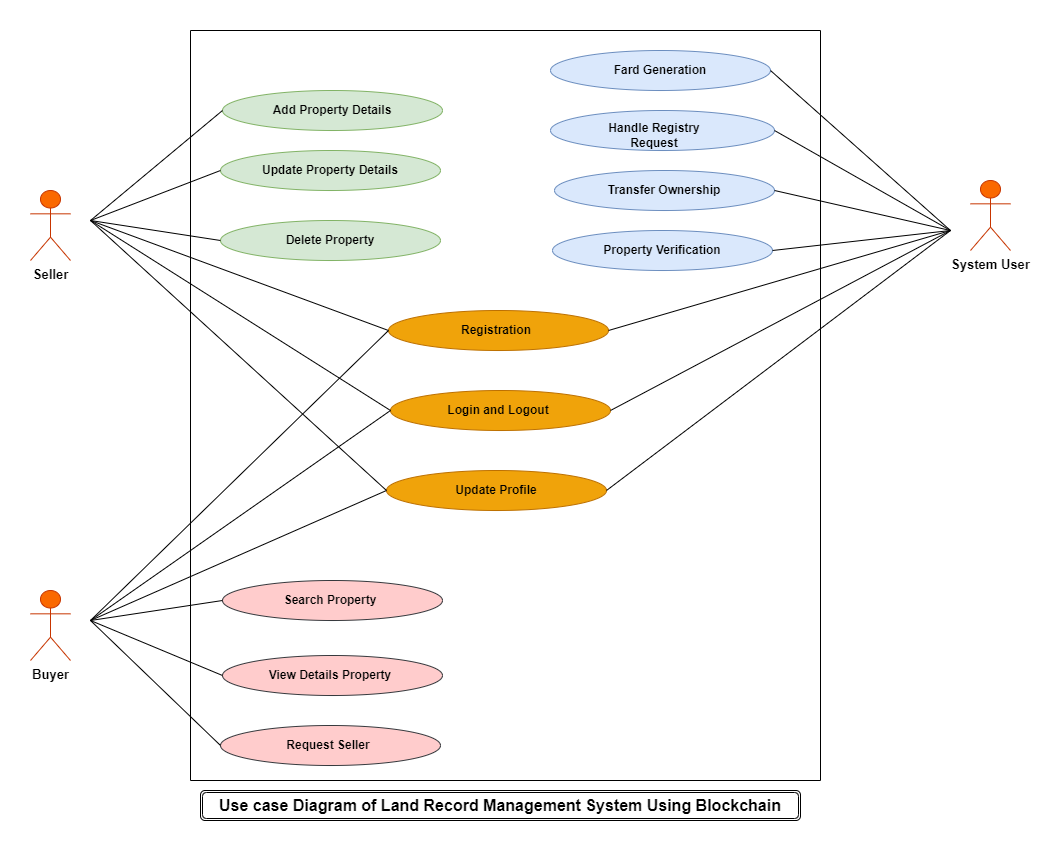

The diagram above was exported from draw.io. Its source (the exported page's mxGraphModel, read from the mxfile embedded in the PNG):
<mxGraphModel dx="1832" dy="954" grid="1" gridSize="10" guides="1" tooltips="1" connect="1" arrows="1" fold="1" page="1" pageScale="1" pageWidth="827" pageHeight="1169" math="0" shadow="0">
  <root>
    <mxCell id="0" />
    <mxCell id="1" parent="0" />
    <mxCell id="Bwd-wIGgcna3VDSb776q-1" value="&lt;font style=&quot;font-size: 13px;&quot;&gt;Buyer&lt;/font&gt;" style="shape=umlActor;verticalLabelPosition=bottom;verticalAlign=top;html=1;outlineConnect=0;fontStyle=1;shadow=0;fillColor=#fa6800;fontColor=#000000;strokeColor=#C73500;" parent="1" vertex="1">
      <mxGeometry x="140" y="610" width="40" height="70" as="geometry" />
    </mxCell>
    <mxCell id="p2i2U4AFX38j0920N5Rt-1" value="" style="swimlane;startSize=0;" parent="1" vertex="1">
      <mxGeometry x="300" y="50" width="630" height="750" as="geometry" />
    </mxCell>
    <mxCell id="Bwd-wIGgcna3VDSb776q-3" value="" style="ellipse;whiteSpace=wrap;html=1;fontStyle=1;fillColor=#f0a30a;fontColor=#000000;strokeColor=#BD7000;" parent="p2i2U4AFX38j0920N5Rt-1" vertex="1">
      <mxGeometry x="198" y="280" width="220" height="40" as="geometry" />
    </mxCell>
    <mxCell id="Bwd-wIGgcna3VDSb776q-4" value="Registration" style="text;html=1;strokeColor=none;fillColor=none;align=center;verticalAlign=middle;whiteSpace=wrap;rounded=0;fontStyle=1" parent="p2i2U4AFX38j0920N5Rt-1" vertex="1">
      <mxGeometry x="235" y="285" width="142" height="30" as="geometry" />
    </mxCell>
    <mxCell id="p2i2U4AFX38j0920N5Rt-11" value="" style="ellipse;whiteSpace=wrap;html=1;fontStyle=1;fillColor=#f0a30a;fontColor=#000000;strokeColor=#BD7000;" parent="p2i2U4AFX38j0920N5Rt-1" vertex="1">
      <mxGeometry x="200" y="360" width="220" height="40" as="geometry" />
    </mxCell>
    <mxCell id="p2i2U4AFX38j0920N5Rt-12" value="Login and Logout" style="text;html=1;strokeColor=none;fillColor=none;align=center;verticalAlign=middle;whiteSpace=wrap;rounded=0;fontStyle=1" parent="p2i2U4AFX38j0920N5Rt-1" vertex="1">
      <mxGeometry x="237" y="365" width="142" height="30" as="geometry" />
    </mxCell>
    <mxCell id="p2i2U4AFX38j0920N5Rt-14" value="Update Profile" style="text;html=1;strokeColor=none;fillColor=none;align=center;verticalAlign=middle;whiteSpace=wrap;rounded=0;fontStyle=1" parent="p2i2U4AFX38j0920N5Rt-1" vertex="1">
      <mxGeometry x="233" y="445" width="142" height="30" as="geometry" />
    </mxCell>
    <mxCell id="p2i2U4AFX38j0920N5Rt-13" value="Update Profile" style="ellipse;whiteSpace=wrap;html=1;fontStyle=1;fillColor=#f0a30a;fontColor=#000000;strokeColor=#BD7000;" parent="p2i2U4AFX38j0920N5Rt-1" vertex="1">
      <mxGeometry x="196" y="440" width="220" height="40" as="geometry" />
    </mxCell>
    <mxCell id="p2i2U4AFX38j0920N5Rt-15" value="Add Property Details" style="ellipse;whiteSpace=wrap;html=1;fontStyle=1;labelBackgroundColor=none;labelBorderColor=none;fillColor=#d5e8d4;strokeColor=#82b366;" parent="p2i2U4AFX38j0920N5Rt-1" vertex="1">
      <mxGeometry x="32" y="60" width="220" height="40" as="geometry" />
    </mxCell>
    <mxCell id="p2i2U4AFX38j0920N5Rt-68" value="Update Property Details" style="ellipse;whiteSpace=wrap;html=1;fontStyle=1;labelBackgroundColor=none;labelBorderColor=none;fillColor=#d5e8d4;strokeColor=#82b366;" parent="p2i2U4AFX38j0920N5Rt-1" vertex="1">
      <mxGeometry x="30" y="120" width="220" height="40" as="geometry" />
    </mxCell>
    <mxCell id="p2i2U4AFX38j0920N5Rt-69" value="Delete Property" style="ellipse;whiteSpace=wrap;html=1;fontStyle=1;labelBackgroundColor=none;labelBorderColor=none;fillColor=#d5e8d4;strokeColor=#82b366;" parent="p2i2U4AFX38j0920N5Rt-1" vertex="1">
      <mxGeometry x="30" y="190" width="220" height="40" as="geometry" />
    </mxCell>
    <mxCell id="p2i2U4AFX38j0920N5Rt-71" value="" style="ellipse;whiteSpace=wrap;html=1;fontStyle=1;fillColor=#ffcccc;strokeColor=#36393d;" parent="p2i2U4AFX38j0920N5Rt-1" vertex="1">
      <mxGeometry x="32" y="550" width="220" height="40" as="geometry" />
    </mxCell>
    <mxCell id="p2i2U4AFX38j0920N5Rt-72" value="Search Property" style="text;html=1;strokeColor=none;fillColor=none;align=center;verticalAlign=middle;whiteSpace=wrap;rounded=0;fontStyle=1" parent="p2i2U4AFX38j0920N5Rt-1" vertex="1">
      <mxGeometry x="69" y="555" width="142" height="30" as="geometry" />
    </mxCell>
    <mxCell id="p2i2U4AFX38j0920N5Rt-49" value="" style="ellipse;whiteSpace=wrap;html=1;fontStyle=1;fillColor=#ffcccc;strokeColor=#36393d;" parent="p2i2U4AFX38j0920N5Rt-1" vertex="1">
      <mxGeometry x="32" y="625" width="220" height="40" as="geometry" />
    </mxCell>
    <mxCell id="p2i2U4AFX38j0920N5Rt-50" value="View Details Property" style="text;html=1;strokeColor=none;fillColor=none;align=center;verticalAlign=middle;whiteSpace=wrap;rounded=0;fontStyle=1" parent="p2i2U4AFX38j0920N5Rt-1" vertex="1">
      <mxGeometry x="69" y="630" width="142" height="30" as="geometry" />
    </mxCell>
    <mxCell id="p2i2U4AFX38j0920N5Rt-74" value="" style="ellipse;whiteSpace=wrap;html=1;fontStyle=1;fillColor=#ffcccc;strokeColor=#36393d;" parent="p2i2U4AFX38j0920N5Rt-1" vertex="1">
      <mxGeometry x="30" y="695" width="220" height="40" as="geometry" />
    </mxCell>
    <mxCell id="p2i2U4AFX38j0920N5Rt-75" value="Request Seller" style="text;html=1;strokeColor=none;fillColor=none;align=center;verticalAlign=middle;whiteSpace=wrap;rounded=0;fontStyle=1" parent="p2i2U4AFX38j0920N5Rt-1" vertex="1">
      <mxGeometry x="67" y="700" width="142" height="30" as="geometry" />
    </mxCell>
    <mxCell id="p2i2U4AFX38j0920N5Rt-23" value="Property Verification" style="ellipse;whiteSpace=wrap;html=1;fontStyle=1;fillColor=#dae8fc;strokeColor=#6c8ebf;" parent="p2i2U4AFX38j0920N5Rt-1" vertex="1">
      <mxGeometry x="362" y="200" width="220" height="40" as="geometry" />
    </mxCell>
    <mxCell id="p2i2U4AFX38j0920N5Rt-76" value="Fard Generation" style="ellipse;whiteSpace=wrap;html=1;fontStyle=1;fillColor=#dae8fc;strokeColor=#6c8ebf;" parent="p2i2U4AFX38j0920N5Rt-1" vertex="1">
      <mxGeometry x="360" y="20" width="220" height="40" as="geometry" />
    </mxCell>
    <mxCell id="p2i2U4AFX38j0920N5Rt-60" value="" style="ellipse;whiteSpace=wrap;html=1;fontStyle=1;fillColor=#dae8fc;strokeColor=#6c8ebf;" parent="p2i2U4AFX38j0920N5Rt-1" vertex="1">
      <mxGeometry x="360" y="80" width="224" height="40" as="geometry" />
    </mxCell>
    <mxCell id="p2i2U4AFX38j0920N5Rt-61" value="Handle Registry Request" style="text;html=1;strokeColor=none;fillColor=none;align=center;verticalAlign=middle;whiteSpace=wrap;rounded=0;fontStyle=1" parent="p2i2U4AFX38j0920N5Rt-1" vertex="1">
      <mxGeometry x="393" y="90" width="142" height="30" as="geometry" />
    </mxCell>
    <mxCell id="p2i2U4AFX38j0920N5Rt-89" value="" style="endArrow=none;html=1;rounded=0;fontSize=13;fontColor=default;exitX=1;exitY=0.5;exitDx=0;exitDy=0;" parent="p2i2U4AFX38j0920N5Rt-1" edge="1">
      <mxGeometry width="50" height="50" relative="1" as="geometry">
        <mxPoint x="418" y="300" as="sourcePoint" />
        <mxPoint x="760" y="200" as="targetPoint" />
      </mxGeometry>
    </mxCell>
    <mxCell id="p2i2U4AFX38j0920N5Rt-90" value="" style="endArrow=none;html=1;rounded=0;fontSize=13;fontColor=default;exitX=1;exitY=0.5;exitDx=0;exitDy=0;" parent="p2i2U4AFX38j0920N5Rt-1" edge="1">
      <mxGeometry width="50" height="50" relative="1" as="geometry">
        <mxPoint x="420" y="380" as="sourcePoint" />
        <mxPoint x="760" y="200" as="targetPoint" />
      </mxGeometry>
    </mxCell>
    <mxCell id="p2i2U4AFX38j0920N5Rt-91" value="" style="endArrow=none;html=1;rounded=0;fontSize=13;fontColor=default;exitX=1;exitY=0.5;exitDx=0;exitDy=0;" parent="p2i2U4AFX38j0920N5Rt-1" edge="1">
      <mxGeometry width="50" height="50" relative="1" as="geometry">
        <mxPoint x="416" y="460" as="sourcePoint" />
        <mxPoint x="760" y="200" as="targetPoint" />
      </mxGeometry>
    </mxCell>
    <mxCell id="p2i2U4AFX38j0920N5Rt-95" value="" style="endArrow=none;html=1;rounded=0;fontSize=13;fontColor=default;exitX=0;exitY=0.5;exitDx=0;exitDy=0;" parent="p2i2U4AFX38j0920N5Rt-1" edge="1" source="Bwd-wIGgcna3VDSb776q-3">
      <mxGeometry width="50" height="50" relative="1" as="geometry">
        <mxPoint x="418" y="303.5000000000002" as="sourcePoint" />
        <mxPoint x="-100" y="590" as="targetPoint" />
      </mxGeometry>
    </mxCell>
    <mxCell id="p2i2U4AFX38j0920N5Rt-97" value="" style="endArrow=none;html=1;rounded=0;fontSize=13;fontColor=default;exitX=0;exitY=0.5;exitDx=0;exitDy=0;" parent="p2i2U4AFX38j0920N5Rt-1" edge="1" source="p2i2U4AFX38j0920N5Rt-11">
      <mxGeometry width="50" height="50" relative="1" as="geometry">
        <mxPoint x="416" y="460" as="sourcePoint" />
        <mxPoint x="-100" y="590" as="targetPoint" />
      </mxGeometry>
    </mxCell>
    <mxCell id="p2i2U4AFX38j0920N5Rt-104" value="Transfer Ownership" style="ellipse;whiteSpace=wrap;html=1;fontStyle=1;fillColor=#dae8fc;strokeColor=#6c8ebf;" parent="p2i2U4AFX38j0920N5Rt-1" vertex="1">
      <mxGeometry x="364" y="140" width="220" height="40" as="geometry" />
    </mxCell>
    <mxCell id="p2i2U4AFX38j0920N5Rt-96" value="" style="endArrow=none;html=1;rounded=0;fontSize=13;fontColor=default;entryX=0;entryY=0.5;entryDx=0;entryDy=0;" parent="p2i2U4AFX38j0920N5Rt-1" edge="1" target="p2i2U4AFX38j0920N5Rt-71">
      <mxGeometry width="50" height="50" relative="1" as="geometry">
        <mxPoint x="-100" y="590" as="sourcePoint" />
        <mxPoint x="710" y="530" as="targetPoint" />
      </mxGeometry>
    </mxCell>
    <mxCell id="PqbzL-iWJhWOb4bXhnsn-12" value="" style="endArrow=none;html=1;rounded=0;fontSize=13;fontColor=default;entryX=0;entryY=0.5;entryDx=0;entryDy=0;" edge="1" parent="p2i2U4AFX38j0920N5Rt-1" target="p2i2U4AFX38j0920N5Rt-74">
      <mxGeometry width="50" height="50" relative="1" as="geometry">
        <mxPoint x="-100" y="590" as="sourcePoint" />
        <mxPoint x="31" y="675" as="targetPoint" />
      </mxGeometry>
    </mxCell>
    <mxCell id="p2i2U4AFX38j0920N5Rt-10" value="&lt;font style=&quot;font-size: 13px;&quot;&gt;Seller&lt;/font&gt;" style="shape=umlActor;verticalLabelPosition=bottom;verticalAlign=top;html=1;outlineConnect=0;fontStyle=1;shadow=0;fillColor=#fa6800;fontColor=#000000;strokeColor=#C73500;" parent="1" vertex="1">
      <mxGeometry x="140" y="210" width="40" height="70" as="geometry" />
    </mxCell>
    <mxCell id="p2i2U4AFX38j0920N5Rt-52" value="&lt;b&gt;&lt;font style=&quot;font-size: 13px;&quot;&gt;System User&lt;/font&gt;&lt;/b&gt;" style="shape=umlActor;verticalLabelPosition=bottom;verticalAlign=top;html=1;outlineConnect=0;fontStyle=0;shadow=0;fillColor=#fa6800;strokeColor=#C73500;fontColor=#000000;" parent="1" vertex="1">
      <mxGeometry x="1080" y="200" width="40" height="70" as="geometry" />
    </mxCell>
    <mxCell id="p2i2U4AFX38j0920N5Rt-86" value="" style="endArrow=none;html=1;rounded=0;fontSize=13;fontColor=default;exitX=0;exitY=0.5;exitDx=0;exitDy=0;" parent="1" source="p2i2U4AFX38j0920N5Rt-15" edge="1">
      <mxGeometry width="50" height="50" relative="1" as="geometry">
        <mxPoint x="970" y="290" as="sourcePoint" />
        <mxPoint x="200" y="240" as="targetPoint" />
      </mxGeometry>
    </mxCell>
    <mxCell id="p2i2U4AFX38j0920N5Rt-87" value="" style="endArrow=none;html=1;rounded=0;fontSize=13;fontColor=default;exitX=0;exitY=0.5;exitDx=0;exitDy=0;" parent="1" source="p2i2U4AFX38j0920N5Rt-68" edge="1">
      <mxGeometry width="50" height="50" relative="1" as="geometry">
        <mxPoint x="860" y="130" as="sourcePoint" />
        <mxPoint x="200" y="240" as="targetPoint" />
      </mxGeometry>
    </mxCell>
    <mxCell id="p2i2U4AFX38j0920N5Rt-88" value="" style="endArrow=none;html=1;rounded=0;fontSize=13;fontColor=default;exitX=0;exitY=0.5;exitDx=0;exitDy=0;" parent="1" source="p2i2U4AFX38j0920N5Rt-69" edge="1">
      <mxGeometry width="50" height="50" relative="1" as="geometry">
        <mxPoint x="970" y="290" as="sourcePoint" />
        <mxPoint x="200" y="240" as="targetPoint" />
      </mxGeometry>
    </mxCell>
    <mxCell id="p2i2U4AFX38j0920N5Rt-92" value="" style="endArrow=none;html=1;rounded=0;fontSize=13;fontColor=default;exitX=0;exitY=0.5;exitDx=0;exitDy=0;" parent="1" edge="1" source="p2i2U4AFX38j0920N5Rt-11">
      <mxGeometry width="50" height="50" relative="1" as="geometry">
        <mxPoint x="868" y="587.0000000000002" as="sourcePoint" />
        <mxPoint x="200" y="240" as="targetPoint" />
      </mxGeometry>
    </mxCell>
    <mxCell id="p2i2U4AFX38j0920N5Rt-93" value="" style="endArrow=none;html=1;rounded=0;fontSize=13;fontColor=default;exitX=0;exitY=0.5;exitDx=0;exitDy=0;" parent="1" edge="1" source="Bwd-wIGgcna3VDSb776q-3">
      <mxGeometry width="50" height="50" relative="1" as="geometry">
        <mxPoint x="867" y="657.0000000000002" as="sourcePoint" />
        <mxPoint x="200" y="240" as="targetPoint" />
      </mxGeometry>
    </mxCell>
    <mxCell id="p2i2U4AFX38j0920N5Rt-94" value="" style="endArrow=none;html=1;rounded=0;fontSize=13;fontColor=default;exitX=0;exitY=0.5;exitDx=0;exitDy=0;" parent="1" edge="1" source="p2i2U4AFX38j0920N5Rt-13">
      <mxGeometry width="50" height="50" relative="1" as="geometry">
        <mxPoint x="860" y="737.0000000000002" as="sourcePoint" />
        <mxPoint x="200" y="640" as="targetPoint" />
      </mxGeometry>
    </mxCell>
    <mxCell id="PqbzL-iWJhWOb4bXhnsn-6" value="" style="endArrow=none;html=1;rounded=0;fontSize=13;fontColor=default;exitX=1;exitY=0.5;exitDx=0;exitDy=0;" edge="1" parent="1">
      <mxGeometry width="50" height="50" relative="1" as="geometry">
        <mxPoint x="880" y="90" as="sourcePoint" />
        <mxPoint x="1060" y="250" as="targetPoint" />
      </mxGeometry>
    </mxCell>
    <mxCell id="PqbzL-iWJhWOb4bXhnsn-7" value="" style="endArrow=none;html=1;rounded=0;fontSize=13;fontColor=default;exitX=1;exitY=0.5;exitDx=0;exitDy=0;" edge="1" parent="1" source="p2i2U4AFX38j0920N5Rt-60">
      <mxGeometry width="50" height="50" relative="1" as="geometry">
        <mxPoint x="890" y="150" as="sourcePoint" />
        <mxPoint x="1060" y="250" as="targetPoint" />
      </mxGeometry>
    </mxCell>
    <mxCell id="PqbzL-iWJhWOb4bXhnsn-8" value="" style="endArrow=none;html=1;rounded=0;fontSize=13;fontColor=default;exitX=1;exitY=0.5;exitDx=0;exitDy=0;" edge="1" parent="1" source="p2i2U4AFX38j0920N5Rt-104">
      <mxGeometry width="50" height="50" relative="1" as="geometry">
        <mxPoint x="890" y="210" as="sourcePoint" />
        <mxPoint x="1060" y="250" as="targetPoint" />
      </mxGeometry>
    </mxCell>
    <mxCell id="PqbzL-iWJhWOb4bXhnsn-9" value="" style="endArrow=none;html=1;rounded=0;fontSize=13;fontColor=default;exitX=1;exitY=0.5;exitDx=0;exitDy=0;" edge="1" parent="1" source="p2i2U4AFX38j0920N5Rt-23">
      <mxGeometry width="50" height="50" relative="1" as="geometry">
        <mxPoint x="890" y="220" as="sourcePoint" />
        <mxPoint x="1060" y="250" as="targetPoint" />
      </mxGeometry>
    </mxCell>
    <mxCell id="PqbzL-iWJhWOb4bXhnsn-11" value="" style="endArrow=none;html=1;rounded=0;fontSize=13;fontColor=default;entryX=0;entryY=0.5;entryDx=0;entryDy=0;" edge="1" parent="1" target="p2i2U4AFX38j0920N5Rt-49">
      <mxGeometry width="50" height="50" relative="1" as="geometry">
        <mxPoint x="200" y="640" as="sourcePoint" />
        <mxPoint x="341" y="590" as="targetPoint" />
      </mxGeometry>
    </mxCell>
    <mxCell id="PqbzL-iWJhWOb4bXhnsn-14" value="" style="endArrow=none;html=1;rounded=0;fontSize=13;fontColor=default;exitX=0;exitY=0.5;exitDx=0;exitDy=0;" edge="1" parent="1" source="p2i2U4AFX38j0920N5Rt-13">
      <mxGeometry width="50" height="50" relative="1" as="geometry">
        <mxPoint x="510" y="440" as="sourcePoint" />
        <mxPoint x="200" y="240" as="targetPoint" />
      </mxGeometry>
    </mxCell>
    <mxCell id="p2i2U4AFX38j0920N5Rt-109" value="&lt;font style=&quot;font-size: 16px;&quot;&gt;&lt;b&gt;Use case Diagram of Land Record Management System Using Blockchain&lt;/b&gt;&lt;/font&gt;" style="shape=ext;double=1;rounded=1;whiteSpace=wrap;html=1;shadow=0;labelBackgroundColor=none;labelBorderColor=none;sketch=0;fontSize=13;fontColor=default;" parent="1" vertex="1">
      <mxGeometry x="310" y="810" width="600" height="30" as="geometry" />
    </mxCell>
  </root>
</mxGraphModel>